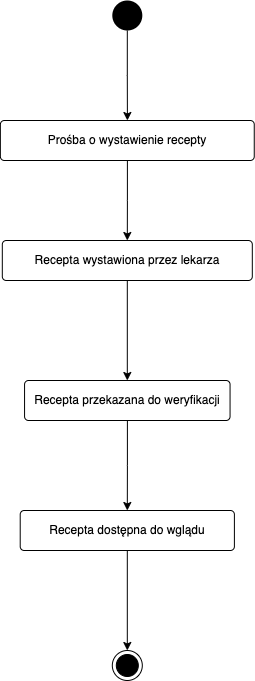

The diagram above was exported from draw.io. Its source (the exported page's mxGraphModel, read from the mxfile embedded in the PNG):
<mxGraphModel dx="946" dy="614" grid="1" gridSize="10" guides="1" tooltips="1" connect="1" arrows="1" fold="1" page="1" pageScale="1" pageWidth="827" pageHeight="1169" background="#FFFFFF" math="0" shadow="0">
  <root>
    <mxCell id="0" />
    <mxCell id="1" parent="0" />
    <mxCell id="8TYdOXLwUqOmRzTJXGMF-11" style="edgeStyle=orthogonalEdgeStyle;rounded=0;orthogonalLoop=1;jettySize=auto;html=1;" edge="1" parent="1" source="---bY12HzXtvdG4KFRkn-1" target="---bY12HzXtvdG4KFRkn-2">
      <mxGeometry relative="1" as="geometry" />
    </mxCell>
    <mxCell id="---bY12HzXtvdG4KFRkn-1" value="" style="ellipse;fillColor=#000000;strokeColor=none;" vertex="1" parent="1">
      <mxGeometry x="320.81" y="10" width="30" height="30" as="geometry" />
    </mxCell>
    <mxCell id="8TYdOXLwUqOmRzTJXGMF-12" style="edgeStyle=orthogonalEdgeStyle;rounded=0;orthogonalLoop=1;jettySize=auto;html=1;" edge="1" parent="1" source="---bY12HzXtvdG4KFRkn-2" target="8TYdOXLwUqOmRzTJXGMF-7">
      <mxGeometry relative="1" as="geometry" />
    </mxCell>
    <mxCell id="---bY12HzXtvdG4KFRkn-2" value="Prośba o wystawienie recepty" style="rounded=1;arcSize=10;whiteSpace=wrap;html=1;align=center;" vertex="1" parent="1">
      <mxGeometry x="208.87" y="130" width="253.88" height="40" as="geometry" />
    </mxCell>
    <mxCell id="8TYdOXLwUqOmRzTJXGMF-14" style="edgeStyle=orthogonalEdgeStyle;rounded=0;orthogonalLoop=1;jettySize=auto;html=1;entryX=0.5;entryY=0;entryDx=0;entryDy=0;" edge="1" parent="1" source="---bY12HzXtvdG4KFRkn-11" target="8TYdOXLwUqOmRzTJXGMF-1">
      <mxGeometry relative="1" as="geometry" />
    </mxCell>
    <mxCell id="---bY12HzXtvdG4KFRkn-11" value="Recepta przekazana do weryfikacji" style="rounded=1;arcSize=10;whiteSpace=wrap;html=1;align=center;" vertex="1" parent="1">
      <mxGeometry x="233.06" y="390" width="205.5" height="40" as="geometry" />
    </mxCell>
    <mxCell id="---bY12HzXtvdG4KFRkn-15" value="" style="ellipse;html=1;shape=endState;fillColor=#000000;strokeColor=#000000;" vertex="1" parent="1">
      <mxGeometry x="320.81" y="660" width="30" height="30" as="geometry" />
    </mxCell>
    <mxCell id="8TYdOXLwUqOmRzTJXGMF-15" style="edgeStyle=orthogonalEdgeStyle;rounded=0;orthogonalLoop=1;jettySize=auto;html=1;exitX=0.5;exitY=1;exitDx=0;exitDy=0;" edge="1" parent="1" source="8TYdOXLwUqOmRzTJXGMF-1" target="---bY12HzXtvdG4KFRkn-15">
      <mxGeometry relative="1" as="geometry" />
    </mxCell>
    <mxCell id="8TYdOXLwUqOmRzTJXGMF-1" value="Recepta dostępna do wglądu" style="rounded=1;arcSize=10;whiteSpace=wrap;html=1;align=center;" vertex="1" parent="1">
      <mxGeometry x="228.71" y="520" width="214.19" height="40" as="geometry" />
    </mxCell>
    <mxCell id="8TYdOXLwUqOmRzTJXGMF-13" style="edgeStyle=orthogonalEdgeStyle;rounded=0;orthogonalLoop=1;jettySize=auto;html=1;entryX=0.5;entryY=0;entryDx=0;entryDy=0;" edge="1" parent="1" source="8TYdOXLwUqOmRzTJXGMF-7" target="---bY12HzXtvdG4KFRkn-11">
      <mxGeometry relative="1" as="geometry" />
    </mxCell>
    <mxCell id="8TYdOXLwUqOmRzTJXGMF-7" value="Recepta wystawiona przez lekarza" style="rounded=1;arcSize=10;whiteSpace=wrap;html=1;align=center;" vertex="1" parent="1">
      <mxGeometry x="210.81" y="250" width="250" height="40" as="geometry" />
    </mxCell>
  </root>
</mxGraphModel>